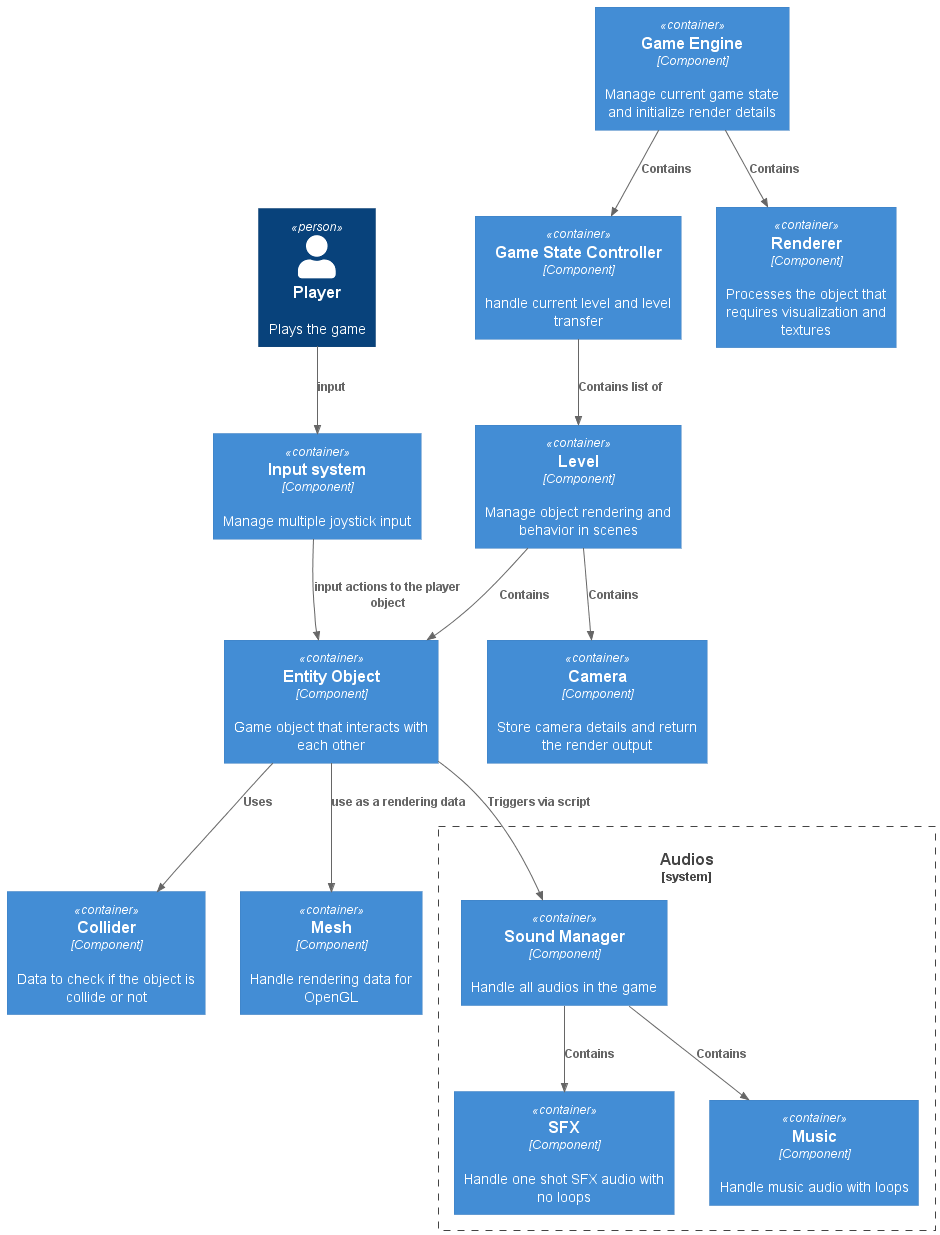

The diagram above was rendered by PlantUML. Its source (embedded in the PNG):
@startuml C4_Elements
!include https://raw.githubusercontent.com/plantuml-stdlib/C4-PlantUML/master/C4_Container.puml

Person(player, "Player", "Plays the game")

Container(EntityObject, "Entity Object", "Component", "Game object that interacts with each other")

System_Boundary(c2, "Audios"){
    Container(SoundManager, "Sound Manager", "Component", "Handle all audios in the game")
    Container(SFX, "SFX", "Component", "Handle one shot SFX audio with no loops")
    Container(Music, "Music", "Component", "Handle music audio with loops")
}

Container(Collider, "Collider", "Component", "Data to check if the object is collide or not")

Container(Camera, "Camera", "Component", "Store camera details and return the render output")

Container(GameEngine, "Game Engine", "Component", "Manage current game state and initialize render details")
Container(GameStateController, "Game State Controller", "Component", "handle current level and level transfer")

Container(Renderer, "Renderer", "Component", "Processes the object that requires visualization and textures")

Container(InputSystem, "Input system", "Component", "Manage multiple joystick input")



Container(Level, "Level", "Component", "Manage object rendering and behavior in scenes")

Container(Mesh, "Mesh", "Component", "Handle rendering data for OpenGL")

Rel(player, InputSystem, "input")
Rel(InputSystem, EntityObject, "input actions to the player object")

Rel(EntityObject, Collider, "Uses")

Rel(SoundManager, SFX, "Contains")
Rel(SoundManager, Music, "Contains")

Rel(EntityObject, SoundManager, "Triggers via script")

Rel(Level, EntityObject, "Contains")
Rel(Level, Camera, "Contains")

Rel(GameEngine, Renderer, "Contains")
Rel(GameEngine, GameStateController, "Contains")
Rel(GameStateController, Level, "Contains list of")
Rel(EntityObject, Mesh, "use as a rendering data")


@enduml